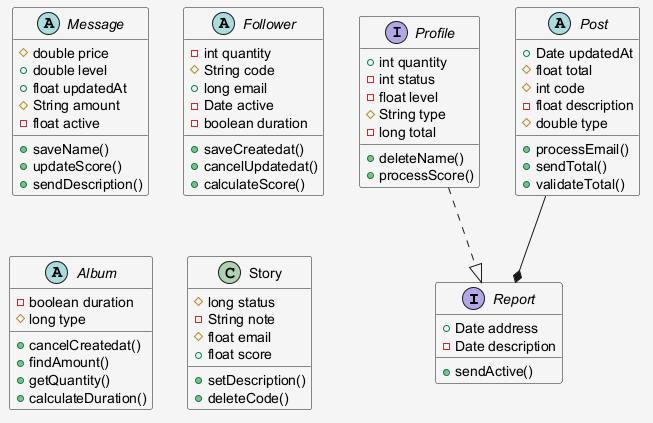

The diagram above was rendered by PlantUML. Its source (embedded in the PNG):
@startuml
skinparam shadowing false
skinparam backgroundColor #F5F5F5
interface Report {
  +Date address
  -Date description
  +sendActive()
}
interface Profile {
  +int quantity
  -int status
  -float level
  #String type
  -long total
  +deleteName()
  +processScore()
}
abstract class Message {
  #double price
  +double level
  +float updatedAt
  #String amount
  -float active
  +saveName()
  +updateScore()
  +sendDescription()
}
abstract class Follower {
  -int quantity
  #String code
  +long email
  -Date active
  -boolean duration
  +saveCreatedat()
  +cancelUpdatedat()
  +calculateScore()
}
abstract class Album {
  -boolean duration
  #long type
  +cancelCreatedat()
  +findAmount()
  +getQuantity()
  +calculateDuration()
}
class Story {
  #long status
  -String note
  #float email
  +float score
  +setDescription()
  +deleteCode()
}
abstract class Post {
  +Date updatedAt
  #float total
  #int code
  -float description
  #double type
  +processEmail()
  +sendTotal()
  +validateTotal()
}
Profile ..|> Report
Post --* Report
@enduml